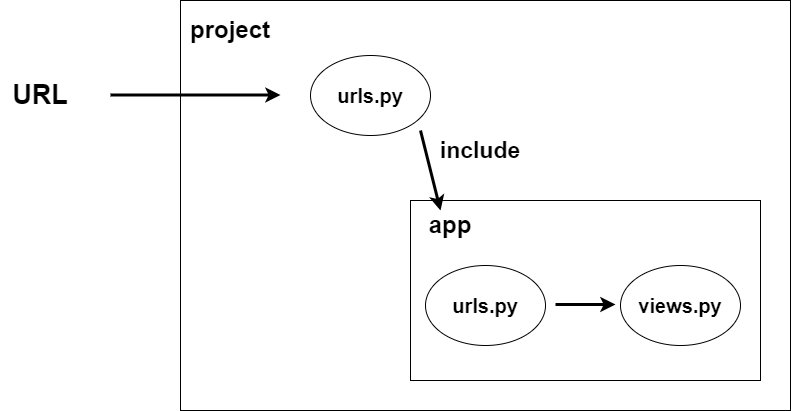

The diagram above was exported from draw.io. Its source (the exported page's mxGraphModel, read from the mxfile embedded in the PNG):
<mxGraphModel dx="1312" dy="1044" grid="1" gridSize="10" guides="1" tooltips="1" connect="1" arrows="1" fold="1" page="1" pageScale="1" pageWidth="827" pageHeight="1169" math="0" shadow="0">
  <root>
    <mxCell id="0" />
    <mxCell id="1" parent="0" />
    <mxCell id="F9OZuFSHbudaIIGXEg5m-1" value="" style="rounded=0;whiteSpace=wrap;html=1;" vertex="1" parent="1">
      <mxGeometry x="190" y="280" width="610" height="410" as="geometry" />
    </mxCell>
    <mxCell id="F9OZuFSHbudaIIGXEg5m-3" value="project" style="text;html=1;strokeColor=none;fillColor=none;align=center;verticalAlign=middle;whiteSpace=wrap;rounded=0;strokeWidth=1;fontStyle=1;fontSize=24;" vertex="1" parent="1">
      <mxGeometry x="200" y="285" width="80" height="50" as="geometry" />
    </mxCell>
    <mxCell id="F9OZuFSHbudaIIGXEg5m-4" value="" style="rounded=0;whiteSpace=wrap;html=1;" vertex="1" parent="1">
      <mxGeometry x="420" y="480" width="350" height="180" as="geometry" />
    </mxCell>
    <mxCell id="F9OZuFSHbudaIIGXEg5m-6" value="URL" style="text;html=1;strokeColor=none;fillColor=none;align=center;verticalAlign=middle;whiteSpace=wrap;rounded=0;strokeWidth=1;fontStyle=1;fontSize=27;" vertex="1" parent="1">
      <mxGeometry x="10" y="350" width="80" height="50" as="geometry" />
    </mxCell>
    <mxCell id="F9OZuFSHbudaIIGXEg5m-7" value="urls.py" style="ellipse;whiteSpace=wrap;html=1;fontSize=20;fontStyle=1" vertex="1" parent="1">
      <mxGeometry x="320" y="335" width="120" height="80" as="geometry" />
    </mxCell>
    <mxCell id="F9OZuFSHbudaIIGXEg5m-8" value="app" style="text;html=1;strokeColor=none;fillColor=none;align=center;verticalAlign=middle;whiteSpace=wrap;rounded=0;strokeWidth=1;fontStyle=1;fontSize=24;" vertex="1" parent="1">
      <mxGeometry x="420" y="480" width="80" height="50" as="geometry" />
    </mxCell>
    <mxCell id="F9OZuFSHbudaIIGXEg5m-9" value="" style="endArrow=classic;html=1;rounded=0;strokeWidth=3;" edge="1" parent="1">
      <mxGeometry width="50" height="50" relative="1" as="geometry">
        <mxPoint x="120" y="374.5" as="sourcePoint" />
        <mxPoint x="290" y="374.5" as="targetPoint" />
      </mxGeometry>
    </mxCell>
    <mxCell id="F9OZuFSHbudaIIGXEg5m-10" value="" style="endArrow=classic;html=1;rounded=0;strokeWidth=3;" edge="1" parent="1">
      <mxGeometry width="50" height="50" relative="1" as="geometry">
        <mxPoint x="430" y="410" as="sourcePoint" />
        <mxPoint x="450" y="490" as="targetPoint" />
      </mxGeometry>
    </mxCell>
    <mxCell id="F9OZuFSHbudaIIGXEg5m-11" value="urls.py" style="ellipse;whiteSpace=wrap;html=1;fontSize=20;fontStyle=1" vertex="1" parent="1">
      <mxGeometry x="435" y="545" width="120" height="80" as="geometry" />
    </mxCell>
    <mxCell id="F9OZuFSHbudaIIGXEg5m-12" value="views.py" style="ellipse;whiteSpace=wrap;html=1;fontSize=20;fontStyle=1" vertex="1" parent="1">
      <mxGeometry x="630" y="545" width="120" height="80" as="geometry" />
    </mxCell>
    <mxCell id="F9OZuFSHbudaIIGXEg5m-13" value="" style="endArrow=classic;html=1;rounded=0;strokeWidth=3;" edge="1" parent="1">
      <mxGeometry width="50" height="50" relative="1" as="geometry">
        <mxPoint x="565" y="584" as="sourcePoint" />
        <mxPoint x="625" y="584" as="targetPoint" />
      </mxGeometry>
    </mxCell>
    <mxCell id="F9OZuFSHbudaIIGXEg5m-14" value="include" style="text;html=1;strokeColor=none;fillColor=none;align=center;verticalAlign=middle;whiteSpace=wrap;rounded=0;fontSize=23;fontStyle=1" vertex="1" parent="1">
      <mxGeometry x="460" y="415" width="60" height="30" as="geometry" />
    </mxCell>
  </root>
</mxGraphModel>